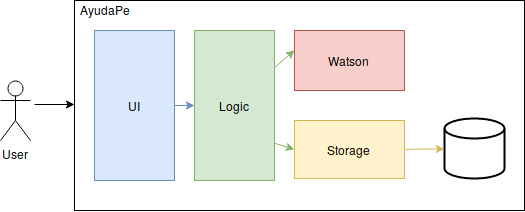

The diagram above was exported from draw.io. Its source (the exported page's mxGraphModel, read from the mxfile embedded in the PNG):
<mxGraphModel dx="632" dy="354" grid="1" gridSize="10" guides="1" tooltips="1" connect="1" arrows="1" fold="1" page="1" pageScale="1" pageWidth="1100" pageHeight="850" math="0" shadow="0">
  <root>
    <mxCell id="0" />
    <mxCell id="1" parent="0" />
    <mxCell id="-Ua30RkvvnUBSOGrjm0_-9" value="" style="rounded=0;whiteSpace=wrap;html=1;" vertex="1" parent="1">
      <mxGeometry x="350" y="200" width="450" height="210" as="geometry" />
    </mxCell>
    <mxCell id="-Ua30RkvvnUBSOGrjm0_-1" value="&lt;div&gt;User&lt;/div&gt;" style="shape=umlActor;verticalLabelPosition=bottom;labelBackgroundColor=#ffffff;verticalAlign=top;html=1;" vertex="1" parent="1">
      <mxGeometry x="276" y="280" width="30" height="60" as="geometry" />
    </mxCell>
    <mxCell id="-Ua30RkvvnUBSOGrjm0_-4" value="UI" style="html=1;fillColor=#dae8fc;strokeColor=#6c8ebf;" vertex="1" parent="1">
      <mxGeometry x="370" y="230" width="80" height="150" as="geometry" />
    </mxCell>
    <mxCell id="-Ua30RkvvnUBSOGrjm0_-5" value="&lt;div&gt;Logic&lt;/div&gt;" style="html=1;fillColor=#d5e8d4;strokeColor=#82b366;" vertex="1" parent="1">
      <mxGeometry x="470" y="230" width="80" height="150" as="geometry" />
    </mxCell>
    <mxCell id="-Ua30RkvvnUBSOGrjm0_-6" value="Watson" style="html=1;fillColor=#f8cecc;strokeColor=#b85450;" vertex="1" parent="1">
      <mxGeometry x="570" y="230" width="110" height="60" as="geometry" />
    </mxCell>
    <mxCell id="-Ua30RkvvnUBSOGrjm0_-7" value="&lt;div&gt;Storage&lt;/div&gt;" style="html=1;fillColor=#fff2cc;strokeColor=#d6b656;" vertex="1" parent="1">
      <mxGeometry x="570" y="320" width="110" height="58" as="geometry" />
    </mxCell>
    <mxCell id="-Ua30RkvvnUBSOGrjm0_-8" value="" style="strokeWidth=2;html=1;shape=mxgraph.flowchart.database;whiteSpace=wrap;" vertex="1" parent="1">
      <mxGeometry x="720" y="318" width="60" height="60" as="geometry" />
    </mxCell>
    <mxCell id="-Ua30RkvvnUBSOGrjm0_-10" value="" style="endArrow=classic;html=1;fillColor=#dae8fc;strokeColor=#6c8ebf;" edge="1" parent="1" source="-Ua30RkvvnUBSOGrjm0_-4">
      <mxGeometry width="50" height="50" relative="1" as="geometry">
        <mxPoint x="450" y="355" as="sourcePoint" />
        <mxPoint x="470" y="305" as="targetPoint" />
      </mxGeometry>
    </mxCell>
    <mxCell id="-Ua30RkvvnUBSOGrjm0_-12" value="" style="endArrow=classic;html=1;exitX=1;exitY=0.25;exitDx=0;exitDy=0;entryX=0;entryY=0.33;entryDx=0;entryDy=0;entryPerimeter=0;fillColor=#d5e8d4;strokeColor=#82b366;" edge="1" parent="1" source="-Ua30RkvvnUBSOGrjm0_-5" target="-Ua30RkvvnUBSOGrjm0_-6">
      <mxGeometry width="50" height="50" relative="1" as="geometry">
        <mxPoint x="550" y="300" as="sourcePoint" />
        <mxPoint x="600" y="250" as="targetPoint" />
      </mxGeometry>
    </mxCell>
    <mxCell id="-Ua30RkvvnUBSOGrjm0_-13" value="" style="endArrow=classic;html=1;exitX=1;exitY=0.75;exitDx=0;exitDy=0;entryX=0;entryY=0.5;entryDx=0;entryDy=0;fillColor=#d5e8d4;strokeColor=#82b366;" edge="1" parent="1" source="-Ua30RkvvnUBSOGrjm0_-5" target="-Ua30RkvvnUBSOGrjm0_-7">
      <mxGeometry width="50" height="50" relative="1" as="geometry">
        <mxPoint x="540" y="390" as="sourcePoint" />
        <mxPoint x="590" y="340" as="targetPoint" />
      </mxGeometry>
    </mxCell>
    <mxCell id="-Ua30RkvvnUBSOGrjm0_-14" value="" style="endArrow=classic;html=1;exitX=1;exitY=0.5;exitDx=0;exitDy=0;fillColor=#fff2cc;strokeColor=#d6b656;" edge="1" parent="1" source="-Ua30RkvvnUBSOGrjm0_-7" target="-Ua30RkvvnUBSOGrjm0_-8">
      <mxGeometry width="50" height="50" relative="1" as="geometry">
        <mxPoint x="660" y="380" as="sourcePoint" />
        <mxPoint x="710" y="330" as="targetPoint" />
      </mxGeometry>
    </mxCell>
    <mxCell id="-Ua30RkvvnUBSOGrjm0_-15" value="" style="endArrow=classic;html=1;" edge="1" parent="1">
      <mxGeometry width="50" height="50" relative="1" as="geometry">
        <mxPoint x="310" y="304" as="sourcePoint" />
        <mxPoint x="350" y="304" as="targetPoint" />
      </mxGeometry>
    </mxCell>
    <mxCell id="-Ua30RkvvnUBSOGrjm0_-16" value="AyudaPe" style="text;html=1;resizable=0;points=[];autosize=1;align=left;verticalAlign=top;spacingTop=-4;" vertex="1" parent="1">
      <mxGeometry x="354" y="200" width="70" height="20" as="geometry" />
    </mxCell>
  </root>
</mxGraphModel>